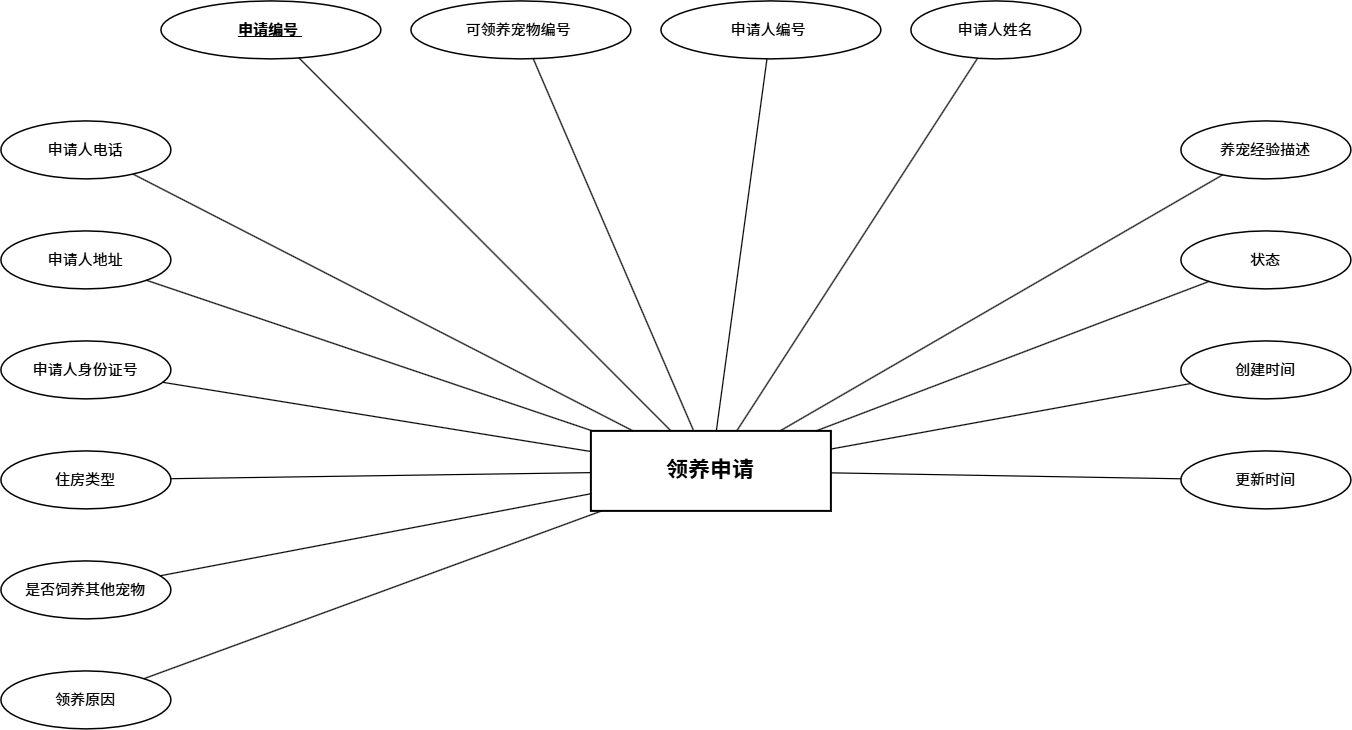

The diagram above was exported from draw.io. Its source (the exported page's mxGraphModel, read from the mxfile embedded in the PNG):
<mxGraphModel dx="2287" dy="943" grid="1" gridSize="10" guides="1" tooltips="1" connect="1" arrows="1" fold="1" page="1" pageScale="1" pageWidth="827" pageHeight="1169" math="0" shadow="0">
  <root>
    <mxCell id="0" />
    <mxCell id="1" parent="0" />
    <mxCell id="RdmiiGbAGlxqkZRfKWmw-1" parent="1" style="rounded=0;whiteSpace=wrap;html=1;fillColor=none;strokeColor=#000000;strokeWidth=2;fontColor=#000000;fontSize=22;fontStyle=1;" value="领养申请" vertex="1">
      <mxGeometry height="80" width="240" x="376.3999938964844" y="491.3999938964844" as="geometry" />
    </mxCell>
    <mxCell id="RdmiiGbAGlxqkZRfKWmw-2" parent="1" style="ellipse;whiteSpace=wrap;html=1;fillColor=none;strokeColor=#000000;strokeWidth=1.5;fontColor=#000000;fontSize=15;fontStyle=5;" value="申请编号&amp;nbsp;" vertex="1">
      <mxGeometry height="58" width="220" x="-53.600006103515625" y="61.399993896484375" as="geometry" />
    </mxCell>
    <mxCell id="RdmiiGbAGlxqkZRfKWmw-3" edge="1" parent="1" source="RdmiiGbAGlxqkZRfKWmw-2" style="endArrow=none;html=1;rounded=0;strokeColor=#000000;strokeWidth=1.2;" target="RdmiiGbAGlxqkZRfKWmw-1">
      <mxGeometry relative="1" as="geometry" />
    </mxCell>
    <mxCell id="RdmiiGbAGlxqkZRfKWmw-4" parent="1" style="ellipse;whiteSpace=wrap;html=1;fillColor=none;strokeColor=#000000;strokeWidth=1.5;fontColor=#000000;fontSize=15;" value="可领养宠物编号&amp;nbsp;" vertex="1">
      <mxGeometry height="58" width="220" x="196.39999389648438" y="61.399993896484375" as="geometry" />
    </mxCell>
    <mxCell id="RdmiiGbAGlxqkZRfKWmw-5" edge="1" parent="1" source="RdmiiGbAGlxqkZRfKWmw-4" style="endArrow=none;html=1;rounded=0;strokeColor=#000000;strokeWidth=1.2;" target="RdmiiGbAGlxqkZRfKWmw-1">
      <mxGeometry relative="1" as="geometry" />
    </mxCell>
    <mxCell id="RdmiiGbAGlxqkZRfKWmw-6" parent="1" style="ellipse;whiteSpace=wrap;html=1;fillColor=none;strokeColor=#000000;strokeWidth=1.5;fontColor=#000000;fontSize=15;" value="申请人编号&amp;nbsp;" vertex="1">
      <mxGeometry height="58" width="220" x="446.3999938964844" y="61.399993896484375" as="geometry" />
    </mxCell>
    <mxCell id="RdmiiGbAGlxqkZRfKWmw-7" edge="1" parent="1" source="RdmiiGbAGlxqkZRfKWmw-6" style="endArrow=none;html=1;rounded=0;strokeColor=#000000;strokeWidth=1.2;" target="RdmiiGbAGlxqkZRfKWmw-1">
      <mxGeometry relative="1" as="geometry" />
    </mxCell>
    <mxCell id="RdmiiGbAGlxqkZRfKWmw-8" parent="1" style="ellipse;whiteSpace=wrap;html=1;fillColor=none;strokeColor=#000000;strokeWidth=1.5;fontColor=#000000;fontSize=15;" value="申请人姓名" vertex="1">
      <mxGeometry height="58" width="170" x="696.3999938964844" y="61.399993896484375" as="geometry" />
    </mxCell>
    <mxCell id="RdmiiGbAGlxqkZRfKWmw-9" edge="1" parent="1" source="RdmiiGbAGlxqkZRfKWmw-8" style="endArrow=none;html=1;rounded=0;strokeColor=#000000;strokeWidth=1.2;" target="RdmiiGbAGlxqkZRfKWmw-1">
      <mxGeometry relative="1" as="geometry" />
    </mxCell>
    <mxCell id="RdmiiGbAGlxqkZRfKWmw-10" parent="1" style="ellipse;whiteSpace=wrap;html=1;fillColor=none;strokeColor=#000000;strokeWidth=1.5;fontColor=#000000;fontSize=15;" value="申请人电话" vertex="1">
      <mxGeometry height="58" width="170" x="-213.60000610351562" y="181.39999389648438" as="geometry" />
    </mxCell>
    <mxCell id="RdmiiGbAGlxqkZRfKWmw-11" edge="1" parent="1" source="RdmiiGbAGlxqkZRfKWmw-10" style="endArrow=none;html=1;rounded=0;strokeColor=#000000;strokeWidth=1.2;" target="RdmiiGbAGlxqkZRfKWmw-1">
      <mxGeometry relative="1" as="geometry" />
    </mxCell>
    <mxCell id="RdmiiGbAGlxqkZRfKWmw-12" parent="1" style="ellipse;whiteSpace=wrap;html=1;fillColor=none;strokeColor=#000000;strokeWidth=1.5;fontColor=#000000;fontSize=15;" value="申请人地址" vertex="1">
      <mxGeometry height="58" width="170" x="-213.60000610351562" y="291.3999938964844" as="geometry" />
    </mxCell>
    <mxCell id="RdmiiGbAGlxqkZRfKWmw-13" edge="1" parent="1" source="RdmiiGbAGlxqkZRfKWmw-12" style="endArrow=none;html=1;rounded=0;strokeColor=#000000;strokeWidth=1.2;" target="RdmiiGbAGlxqkZRfKWmw-1">
      <mxGeometry relative="1" as="geometry" />
    </mxCell>
    <mxCell id="RdmiiGbAGlxqkZRfKWmw-14" parent="1" style="ellipse;whiteSpace=wrap;html=1;fillColor=none;strokeColor=#000000;strokeWidth=1.5;fontColor=#000000;fontSize=15;" value="申请人身份证号" vertex="1">
      <mxGeometry height="58" width="170" x="-213.60000610351562" y="401.3999938964844" as="geometry" />
    </mxCell>
    <mxCell id="RdmiiGbAGlxqkZRfKWmw-15" edge="1" parent="1" source="RdmiiGbAGlxqkZRfKWmw-14" style="endArrow=none;html=1;rounded=0;strokeColor=#000000;strokeWidth=1.2;" target="RdmiiGbAGlxqkZRfKWmw-1">
      <mxGeometry relative="1" as="geometry" />
    </mxCell>
    <mxCell id="RdmiiGbAGlxqkZRfKWmw-16" parent="1" style="ellipse;whiteSpace=wrap;html=1;fillColor=none;strokeColor=#000000;strokeWidth=1.5;fontColor=#000000;fontSize=15;" value="住房类型" vertex="1">
      <mxGeometry height="58" width="170" x="-213.60000610351562" y="511.3999938964844" as="geometry" />
    </mxCell>
    <mxCell id="RdmiiGbAGlxqkZRfKWmw-17" edge="1" parent="1" source="RdmiiGbAGlxqkZRfKWmw-16" style="endArrow=none;html=1;rounded=0;strokeColor=#000000;strokeWidth=1.2;" target="RdmiiGbAGlxqkZRfKWmw-1">
      <mxGeometry relative="1" as="geometry" />
    </mxCell>
    <mxCell id="RdmiiGbAGlxqkZRfKWmw-18" parent="1" style="ellipse;whiteSpace=wrap;html=1;fillColor=none;strokeColor=#000000;strokeWidth=1.5;fontColor=#000000;fontSize=15;" value="是否饲养其他宠物" vertex="1">
      <mxGeometry height="58" width="170" x="-213.60000610351562" y="621.3999938964844" as="geometry" />
    </mxCell>
    <mxCell id="RdmiiGbAGlxqkZRfKWmw-19" edge="1" parent="1" source="RdmiiGbAGlxqkZRfKWmw-18" style="endArrow=none;html=1;rounded=0;strokeColor=#000000;strokeWidth=1.2;" target="RdmiiGbAGlxqkZRfKWmw-1">
      <mxGeometry relative="1" as="geometry" />
    </mxCell>
    <mxCell id="RdmiiGbAGlxqkZRfKWmw-20" parent="1" style="ellipse;whiteSpace=wrap;html=1;fillColor=none;strokeColor=#000000;strokeWidth=1.5;fontColor=#000000;fontSize=15;" value="领养原因" vertex="1">
      <mxGeometry height="58" width="170" x="-213.60000610351562" y="731.3999938964844" as="geometry" />
    </mxCell>
    <mxCell id="RdmiiGbAGlxqkZRfKWmw-21" edge="1" parent="1" source="RdmiiGbAGlxqkZRfKWmw-20" style="endArrow=none;html=1;rounded=0;strokeColor=#000000;strokeWidth=1.2;" target="RdmiiGbAGlxqkZRfKWmw-1">
      <mxGeometry relative="1" as="geometry" />
    </mxCell>
    <mxCell id="RdmiiGbAGlxqkZRfKWmw-22" parent="1" style="ellipse;whiteSpace=wrap;html=1;fillColor=none;strokeColor=#000000;strokeWidth=1.5;fontColor=#000000;fontSize=15;" value="养宠经验描述" vertex="1">
      <mxGeometry height="58" width="170" x="966.3999938964844" y="181.39999389648438" as="geometry" />
    </mxCell>
    <mxCell id="RdmiiGbAGlxqkZRfKWmw-23" edge="1" parent="1" source="RdmiiGbAGlxqkZRfKWmw-22" style="endArrow=none;html=1;rounded=0;strokeColor=#000000;strokeWidth=1.2;" target="RdmiiGbAGlxqkZRfKWmw-1">
      <mxGeometry relative="1" as="geometry" />
    </mxCell>
    <mxCell id="RdmiiGbAGlxqkZRfKWmw-24" parent="1" style="ellipse;whiteSpace=wrap;html=1;fillColor=none;strokeColor=#000000;strokeWidth=1.5;fontColor=#000000;fontSize=15;" value="状态" vertex="1">
      <mxGeometry height="58" width="170" x="966.3999938964844" y="291.3999938964844" as="geometry" />
    </mxCell>
    <mxCell id="RdmiiGbAGlxqkZRfKWmw-25" edge="1" parent="1" source="RdmiiGbAGlxqkZRfKWmw-24" style="endArrow=none;html=1;rounded=0;strokeColor=#000000;strokeWidth=1.2;" target="RdmiiGbAGlxqkZRfKWmw-1">
      <mxGeometry relative="1" as="geometry" />
    </mxCell>
    <mxCell id="RdmiiGbAGlxqkZRfKWmw-26" parent="1" style="ellipse;whiteSpace=wrap;html=1;fillColor=none;strokeColor=#000000;strokeWidth=1.5;fontColor=#000000;fontSize=15;" value="创建时间" vertex="1">
      <mxGeometry height="58" width="170" x="966.3999938964844" y="401.3999938964844" as="geometry" />
    </mxCell>
    <mxCell id="RdmiiGbAGlxqkZRfKWmw-27" edge="1" parent="1" source="RdmiiGbAGlxqkZRfKWmw-26" style="endArrow=none;html=1;rounded=0;strokeColor=#000000;strokeWidth=1.2;" target="RdmiiGbAGlxqkZRfKWmw-1">
      <mxGeometry relative="1" as="geometry" />
    </mxCell>
    <mxCell id="RdmiiGbAGlxqkZRfKWmw-28" parent="1" style="ellipse;whiteSpace=wrap;html=1;fillColor=none;strokeColor=#000000;strokeWidth=1.5;fontColor=#000000;fontSize=15;" value="更新时间" vertex="1">
      <mxGeometry height="58" width="170" x="966.3999938964844" y="511.3999938964844" as="geometry" />
    </mxCell>
    <mxCell id="RdmiiGbAGlxqkZRfKWmw-29" edge="1" parent="1" source="RdmiiGbAGlxqkZRfKWmw-28" style="endArrow=none;html=1;rounded=0;strokeColor=#000000;strokeWidth=1.2;" target="RdmiiGbAGlxqkZRfKWmw-1">
      <mxGeometry relative="1" as="geometry" />
    </mxCell>
  </root>
</mxGraphModel>